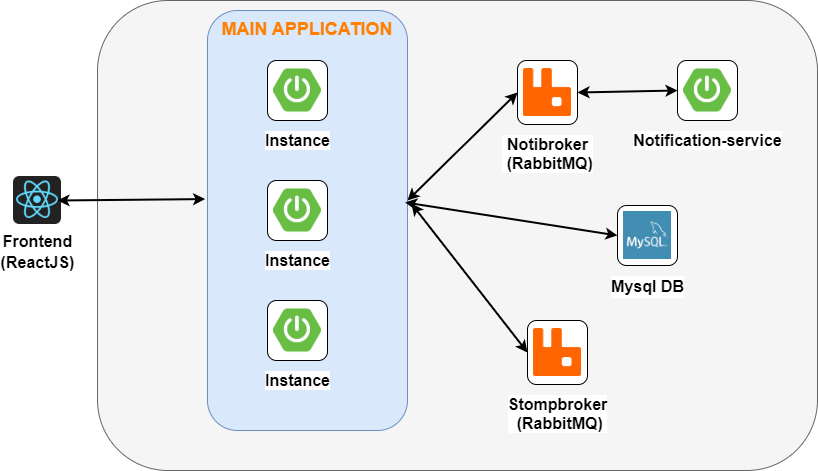

The diagram above was exported from draw.io. Its source (the exported page's mxGraphModel, read from the mxfile embedded in the PNG):
<mxGraphModel dx="1955" dy="586" grid="1" gridSize="10" guides="1" tooltips="1" connect="1" arrows="1" fold="1" page="1" pageScale="1" pageWidth="850" pageHeight="1100" math="0" shadow="0">
  <root>
    <mxCell id="0" />
    <mxCell id="1" parent="0" />
    <mxCell id="tzk1qAgJMdFG1kfwPB50-28" value="" style="rounded=1;whiteSpace=wrap;html=1;fillColor=#f5f5f5;fontColor=#333333;strokeColor=#666666;" parent="1" vertex="1">
      <mxGeometry x="10" y="20" width="720" height="470" as="geometry" />
    </mxCell>
    <mxCell id="tzk1qAgJMdFG1kfwPB50-1" value="" style="rounded=1;whiteSpace=wrap;html=1;fillColor=#dae8fc;strokeColor=#6c8ebf;fontStyle=1;fontSize=18;" parent="1" vertex="1">
      <mxGeometry x="120" y="30" width="200" height="420" as="geometry" />
    </mxCell>
    <mxCell id="tzk1qAgJMdFG1kfwPB50-5" value="&lt;b&gt;&lt;font style=&quot;font-size: 16px;&quot;&gt;Instance&lt;/font&gt;&lt;/b&gt;" style="icon;html=1;image=https://encrypted-tbn0.gstatic.com/images?q=tbn:ANd9GcQleLC0C6Nz7cXZ_FJAiq65SuXYWb3cm7nhIQ&amp;s;" parent="1" vertex="1">
      <mxGeometry x="180" y="80" width="60" height="60" as="geometry" />
    </mxCell>
    <mxCell id="tzk1qAgJMdFG1kfwPB50-8" value="&lt;b&gt;&lt;font style=&quot;font-size: 16px;&quot;&gt;Instance&lt;/font&gt;&lt;/b&gt;" style="icon;html=1;image=https://encrypted-tbn0.gstatic.com/images?q=tbn:ANd9GcQleLC0C6Nz7cXZ_FJAiq65SuXYWb3cm7nhIQ&amp;s;" parent="1" vertex="1">
      <mxGeometry x="180" y="200" width="60" height="60" as="geometry" />
    </mxCell>
    <mxCell id="tzk1qAgJMdFG1kfwPB50-9" value="&lt;b&gt;&lt;font style=&quot;font-size: 16px;&quot;&gt;Instance&lt;/font&gt;&lt;/b&gt;" style="icon;html=1;image=https://encrypted-tbn0.gstatic.com/images?q=tbn:ANd9GcQleLC0C6Nz7cXZ_FJAiq65SuXYWb3cm7nhIQ&amp;s;" parent="1" vertex="1">
      <mxGeometry x="180" y="320" width="60" height="60" as="geometry" />
    </mxCell>
    <mxCell id="tzk1qAgJMdFG1kfwPB50-10" value="&lt;div style=&quot;&quot;&gt;&lt;font style=&quot;font-size: 18px;&quot; color=&quot;#ff8000&quot;&gt;MAIN APPLICATION&lt;/font&gt;&lt;/div&gt;" style="text;html=1;align=center;verticalAlign=middle;whiteSpace=wrap;rounded=0;fontStyle=1;fontSize=28;" parent="1" vertex="1">
      <mxGeometry x="115" y="30" width="210" height="30" as="geometry" />
    </mxCell>
    <mxCell id="tzk1qAgJMdFG1kfwPB50-11" value="&lt;font size=&quot;1&quot; style=&quot;&quot;&gt;&lt;b style=&quot;font-size: 16px;&quot;&gt;Notibroker&lt;/b&gt;&lt;/font&gt;&lt;div&gt;&lt;font size=&quot;1&quot; style=&quot;&quot;&gt;&lt;b style=&quot;font-size: 16px;&quot;&gt;&amp;nbsp;&lt;/b&gt;&lt;/font&gt;&lt;b style=&quot;font-size: 16px;&quot;&gt;(RabbitMQ)&lt;/b&gt;&lt;/div&gt;" style="icon;html=1;image=data:image/png,(base64 omitted: 1516 chars);" parent="1" vertex="1">
      <mxGeometry x="430" y="80" width="60" height="64" as="geometry" />
    </mxCell>
    <mxCell id="tzk1qAgJMdFG1kfwPB50-12" value="&lt;font size=&quot;1&quot; style=&quot;&quot;&gt;&lt;b style=&quot;font-size: 16px;&quot;&gt;Stompbroker&lt;/b&gt;&lt;/font&gt;&lt;div&gt;&lt;font size=&quot;1&quot; style=&quot;&quot;&gt;&lt;b style=&quot;font-size: 16px;&quot;&gt;&amp;nbsp;&lt;/b&gt;&lt;/font&gt;&lt;b style=&quot;font-size: 16px;&quot;&gt;(RabbitMQ)&lt;/b&gt;&lt;/div&gt;" style="icon;html=1;image=data:image/png,(base64 omitted: 1516 chars);" parent="1" vertex="1">
      <mxGeometry x="440" y="340" width="60" height="64" as="geometry" />
    </mxCell>
    <mxCell id="tzk1qAgJMdFG1kfwPB50-13" value="&lt;span style=&quot;font-size: 16px;&quot;&gt;&lt;b&gt;Notification-service&lt;/b&gt;&lt;/span&gt;" style="icon;html=1;image=https://encrypted-tbn0.gstatic.com/images?q=tbn:ANd9GcQleLC0C6Nz7cXZ_FJAiq65SuXYWb3cm7nhIQ&amp;s;" parent="1" vertex="1">
      <mxGeometry x="590" y="80" width="60" height="60" as="geometry" />
    </mxCell>
    <mxCell id="tzk1qAgJMdFG1kfwPB50-18" value="" style="endArrow=classic;startArrow=classic;html=1;rounded=0;strokeWidth=2;entryX=0;entryY=0.5;entryDx=0;entryDy=0;" parent="1" target="tzk1qAgJMdFG1kfwPB50-11" edge="1">
      <mxGeometry width="50" height="50" relative="1" as="geometry">
        <mxPoint x="320" y="220" as="sourcePoint" />
        <mxPoint x="440" y="122" as="targetPoint" />
      </mxGeometry>
    </mxCell>
    <mxCell id="tzk1qAgJMdFG1kfwPB50-20" value="" style="endArrow=classic;startArrow=classic;html=1;rounded=0;strokeWidth=2;exitX=1;exitY=0.5;exitDx=0;exitDy=0;entryX=0;entryY=0.5;entryDx=0;entryDy=0;" parent="1" source="tzk1qAgJMdFG1kfwPB50-11" target="tzk1qAgJMdFG1kfwPB50-13" edge="1">
      <mxGeometry width="50" height="50" relative="1" as="geometry">
        <mxPoint x="250" y="360" as="sourcePoint" />
        <mxPoint x="440" y="122" as="targetPoint" />
      </mxGeometry>
    </mxCell>
    <mxCell id="tzk1qAgJMdFG1kfwPB50-22" value="" style="endArrow=classic;startArrow=classic;html=1;rounded=0;strokeWidth=2;entryX=0;entryY=0.5;entryDx=0;entryDy=0;exitX=1.02;exitY=0.46;exitDx=0;exitDy=0;exitPerimeter=0;" parent="1" source="tzk1qAgJMdFG1kfwPB50-1" target="tzk1qAgJMdFG1kfwPB50-12" edge="1">
      <mxGeometry width="50" height="50" relative="1" as="geometry">
        <mxPoint x="250" y="120" as="sourcePoint" />
        <mxPoint x="460" y="372" as="targetPoint" />
      </mxGeometry>
    </mxCell>
    <mxCell id="tzk1qAgJMdFG1kfwPB50-24" value="&lt;font style=&quot;font-size: 16px;&quot;&gt;Frontend&lt;/font&gt;&lt;div style=&quot;font-size: 16px;&quot;&gt;&lt;font style=&quot;font-size: 16px;&quot;&gt;(ReactJS)&lt;/font&gt;&lt;/div&gt;" style="icon;html=1;image=data:image/x-icon,(base64 omitted: 5160 chars);fontStyle=1;fontSize=18;" parent="1" vertex="1">
      <mxGeometry x="-70" y="200" width="40" height="40" as="geometry" />
    </mxCell>
    <mxCell id="MPBOPF9yvbky_tzkyYzd-1" value="&lt;div style=&quot;&quot;&gt;&lt;font style=&quot;font-size: 16px;&quot;&gt;Mysql DB&lt;/font&gt;&lt;/div&gt;" style="icon;html=1;image=https://encrypted-tbn0.gstatic.com/images?q=tbn:ANd9GcSQGmrBv6vBzv6Y3snJdpyclJ5q-rUYUHP-a4alX3wPEdJGQCvj1-ixqOHg8EFFtvcicXE&amp;usqp=CAU;fontStyle=1;fontSize=18;" parent="1" vertex="1">
      <mxGeometry x="530" y="225" width="60" height="60" as="geometry" />
    </mxCell>
    <mxCell id="MPBOPF9yvbky_tzkyYzd-3" value="" style="endArrow=classic;startArrow=classic;html=1;rounded=0;strokeWidth=2;entryX=0;entryY=0.5;entryDx=0;entryDy=0;exitX=0.988;exitY=0.457;exitDx=0;exitDy=0;exitPerimeter=0;" parent="1" source="tzk1qAgJMdFG1kfwPB50-1" target="MPBOPF9yvbky_tzkyYzd-1" edge="1">
      <mxGeometry width="50" height="50" relative="1" as="geometry">
        <mxPoint x="250" y="120" as="sourcePoint" />
        <mxPoint x="450" y="382" as="targetPoint" />
      </mxGeometry>
    </mxCell>
    <mxCell id="MPBOPF9yvbky_tzkyYzd-4" value="" style="endArrow=classic;startArrow=classic;html=1;rounded=0;strokeWidth=2;entryX=-0.012;entryY=0.449;entryDx=0;entryDy=0;exitX=1;exitY=0.5;exitDx=0;exitDy=0;entryPerimeter=0;" parent="1" source="tzk1qAgJMdFG1kfwPB50-24" target="tzk1qAgJMdFG1kfwPB50-1" edge="1">
      <mxGeometry width="50" height="50" relative="1" as="geometry">
        <mxPoint x="328" y="232" as="sourcePoint" />
        <mxPoint x="540" y="265" as="targetPoint" />
      </mxGeometry>
    </mxCell>
  </root>
</mxGraphModel>